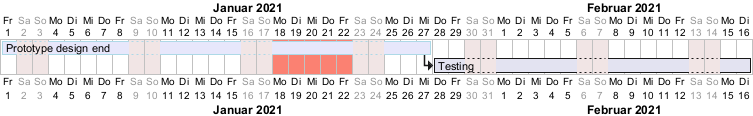

The diagram above was rendered by PlantUML. Its source (embedded in the PNG):
@startgantt
language de
saturday are closed
sunday are closed

Project starts 2021-01-01
[Prototype design end] as [TASK1] requires 19 days
[TASK1] is colored in Lavender/LightBlue
[Testing] requires 14 days
[TASK1]->[Testing]

2021-01-18 to 2021-01-22 are colored in salmon 
@endgantt